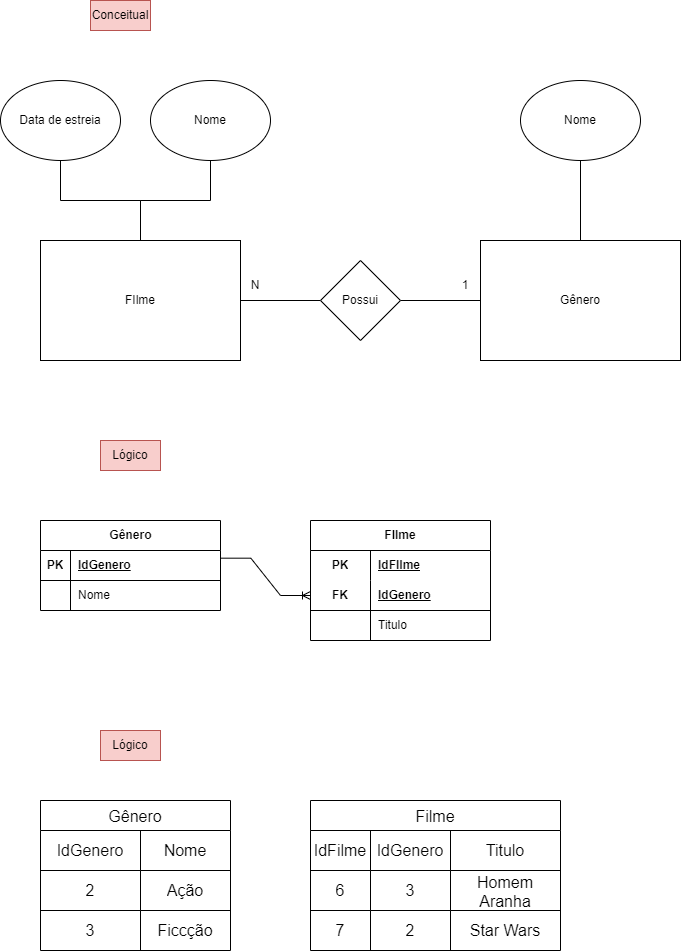

The diagram above was exported from draw.io. Its source (the exported page's mxGraphModel, read from the mxfile embedded in the PNG):
<mxGraphModel dx="1221" dy="664" grid="1" gridSize="10" guides="1" tooltips="1" connect="1" arrows="1" fold="1" page="1" pageScale="1" pageWidth="827" pageHeight="1169" math="0" shadow="0">
  <root>
    <mxCell id="0" />
    <mxCell id="1" parent="0" />
    <mxCell id="Y-aBIbSeVU0QMF7DwNp8-14" style="edgeStyle=orthogonalEdgeStyle;rounded=0;orthogonalLoop=1;jettySize=auto;html=1;entryX=0.5;entryY=1;entryDx=0;entryDy=0;endArrow=none;endFill=0;" parent="1" source="Y-aBIbSeVU0QMF7DwNp8-1" target="Y-aBIbSeVU0QMF7DwNp8-13" edge="1">
      <mxGeometry relative="1" as="geometry" />
    </mxCell>
    <mxCell id="Y-aBIbSeVU0QMF7DwNp8-15" style="edgeStyle=orthogonalEdgeStyle;rounded=0;orthogonalLoop=1;jettySize=auto;html=1;entryX=0.5;entryY=1;entryDx=0;entryDy=0;endArrow=none;endFill=0;" parent="1" source="Y-aBIbSeVU0QMF7DwNp8-1" target="Y-aBIbSeVU0QMF7DwNp8-12" edge="1">
      <mxGeometry relative="1" as="geometry" />
    </mxCell>
    <mxCell id="Y-aBIbSeVU0QMF7DwNp8-1" value="FIlme" style="rounded=0;whiteSpace=wrap;html=1;" parent="1" vertex="1">
      <mxGeometry x="80" y="320" width="200" height="120" as="geometry" />
    </mxCell>
    <mxCell id="Y-aBIbSeVU0QMF7DwNp8-17" style="edgeStyle=orthogonalEdgeStyle;rounded=0;orthogonalLoop=1;jettySize=auto;html=1;entryX=0.5;entryY=1;entryDx=0;entryDy=0;endArrow=none;endFill=0;" parent="1" source="Y-aBIbSeVU0QMF7DwNp8-2" target="Y-aBIbSeVU0QMF7DwNp8-16" edge="1">
      <mxGeometry relative="1" as="geometry" />
    </mxCell>
    <mxCell id="Y-aBIbSeVU0QMF7DwNp8-2" value="Gênero" style="rounded=0;whiteSpace=wrap;html=1;" parent="1" vertex="1">
      <mxGeometry x="520" y="320" width="200" height="120" as="geometry" />
    </mxCell>
    <mxCell id="Y-aBIbSeVU0QMF7DwNp8-4" style="edgeStyle=orthogonalEdgeStyle;rounded=0;orthogonalLoop=1;jettySize=auto;html=1;exitX=0;exitY=0.5;exitDx=0;exitDy=0;entryX=1;entryY=0.5;entryDx=0;entryDy=0;startArrow=none;startFill=0;endArrow=none;endFill=0;" parent="1" source="Y-aBIbSeVU0QMF7DwNp8-3" target="Y-aBIbSeVU0QMF7DwNp8-1" edge="1">
      <mxGeometry relative="1" as="geometry" />
    </mxCell>
    <mxCell id="Y-aBIbSeVU0QMF7DwNp8-5" style="edgeStyle=orthogonalEdgeStyle;rounded=0;orthogonalLoop=1;jettySize=auto;html=1;exitX=1;exitY=0.5;exitDx=0;exitDy=0;entryX=0;entryY=0.5;entryDx=0;entryDy=0;startArrow=none;startFill=0;endArrow=none;endFill=0;" parent="1" source="Y-aBIbSeVU0QMF7DwNp8-3" target="Y-aBIbSeVU0QMF7DwNp8-2" edge="1">
      <mxGeometry relative="1" as="geometry" />
    </mxCell>
    <mxCell id="Y-aBIbSeVU0QMF7DwNp8-3" value="Possui" style="rhombus;whiteSpace=wrap;html=1;" parent="1" vertex="1">
      <mxGeometry x="360" y="340" width="80" height="80" as="geometry" />
    </mxCell>
    <mxCell id="Y-aBIbSeVU0QMF7DwNp8-6" value="1" style="text;html=1;strokeColor=none;fillColor=none;align=center;verticalAlign=middle;whiteSpace=wrap;rounded=0;" parent="1" vertex="1">
      <mxGeometry x="490" y="350" width="30" height="30" as="geometry" />
    </mxCell>
    <mxCell id="Y-aBIbSeVU0QMF7DwNp8-7" value="N" style="text;html=1;strokeColor=none;fillColor=none;align=center;verticalAlign=middle;whiteSpace=wrap;rounded=0;" parent="1" vertex="1">
      <mxGeometry x="280" y="350" width="30" height="30" as="geometry" />
    </mxCell>
    <mxCell id="Y-aBIbSeVU0QMF7DwNp8-12" value="Nome" style="ellipse;whiteSpace=wrap;html=1;" parent="1" vertex="1">
      <mxGeometry x="190" y="160" width="120" height="80" as="geometry" />
    </mxCell>
    <mxCell id="Y-aBIbSeVU0QMF7DwNp8-13" value="Data de estreia" style="ellipse;whiteSpace=wrap;html=1;" parent="1" vertex="1">
      <mxGeometry x="40" y="160" width="120" height="80" as="geometry" />
    </mxCell>
    <mxCell id="Y-aBIbSeVU0QMF7DwNp8-16" value="Nome" style="ellipse;whiteSpace=wrap;html=1;" parent="1" vertex="1">
      <mxGeometry x="560" y="160" width="120" height="80" as="geometry" />
    </mxCell>
    <mxCell id="kmYEMpgmLBtY5ZeOOzwY-1" value="Conceitual" style="text;html=1;strokeColor=#b85450;fillColor=#f8cecc;align=center;verticalAlign=middle;whiteSpace=wrap;rounded=0;" vertex="1" parent="1">
      <mxGeometry x="130" y="80" width="60" height="30" as="geometry" />
    </mxCell>
    <mxCell id="kmYEMpgmLBtY5ZeOOzwY-2" value="Lógico" style="text;html=1;strokeColor=#b85450;fillColor=#f8cecc;align=center;verticalAlign=middle;whiteSpace=wrap;rounded=0;" vertex="1" parent="1">
      <mxGeometry x="140" y="520" width="60" height="30" as="geometry" />
    </mxCell>
    <mxCell id="kmYEMpgmLBtY5ZeOOzwY-3" value="Gênero" style="shape=table;startSize=30;container=1;collapsible=1;childLayout=tableLayout;fixedRows=1;rowLines=0;fontStyle=1;align=center;resizeLast=1;html=1;" vertex="1" parent="1">
      <mxGeometry x="80" y="600" width="180" height="90" as="geometry" />
    </mxCell>
    <mxCell id="kmYEMpgmLBtY5ZeOOzwY-4" value="" style="shape=tableRow;horizontal=0;startSize=0;swimlaneHead=0;swimlaneBody=0;fillColor=none;collapsible=0;dropTarget=0;points=[[0,0.5],[1,0.5]];portConstraint=eastwest;top=0;left=0;right=0;bottom=1;" vertex="1" parent="kmYEMpgmLBtY5ZeOOzwY-3">
      <mxGeometry y="30" width="180" height="30" as="geometry" />
    </mxCell>
    <mxCell id="kmYEMpgmLBtY5ZeOOzwY-5" value="PK" style="shape=partialRectangle;connectable=0;fillColor=none;top=0;left=0;bottom=0;right=0;fontStyle=1;overflow=hidden;whiteSpace=wrap;html=1;" vertex="1" parent="kmYEMpgmLBtY5ZeOOzwY-4">
      <mxGeometry width="30" height="30" as="geometry">
        <mxRectangle width="30" height="30" as="alternateBounds" />
      </mxGeometry>
    </mxCell>
    <mxCell id="kmYEMpgmLBtY5ZeOOzwY-6" value="IdGenero" style="shape=partialRectangle;connectable=0;fillColor=none;top=0;left=0;bottom=0;right=0;align=left;spacingLeft=6;fontStyle=5;overflow=hidden;whiteSpace=wrap;html=1;" vertex="1" parent="kmYEMpgmLBtY5ZeOOzwY-4">
      <mxGeometry x="30" width="150" height="30" as="geometry">
        <mxRectangle width="150" height="30" as="alternateBounds" />
      </mxGeometry>
    </mxCell>
    <mxCell id="kmYEMpgmLBtY5ZeOOzwY-7" value="" style="shape=tableRow;horizontal=0;startSize=0;swimlaneHead=0;swimlaneBody=0;fillColor=none;collapsible=0;dropTarget=0;points=[[0,0.5],[1,0.5]];portConstraint=eastwest;top=0;left=0;right=0;bottom=0;" vertex="1" parent="kmYEMpgmLBtY5ZeOOzwY-3">
      <mxGeometry y="60" width="180" height="30" as="geometry" />
    </mxCell>
    <mxCell id="kmYEMpgmLBtY5ZeOOzwY-8" value="" style="shape=partialRectangle;connectable=0;fillColor=none;top=0;left=0;bottom=0;right=0;editable=1;overflow=hidden;whiteSpace=wrap;html=1;" vertex="1" parent="kmYEMpgmLBtY5ZeOOzwY-7">
      <mxGeometry width="30" height="30" as="geometry">
        <mxRectangle width="30" height="30" as="alternateBounds" />
      </mxGeometry>
    </mxCell>
    <mxCell id="kmYEMpgmLBtY5ZeOOzwY-9" value="Nome" style="shape=partialRectangle;connectable=0;fillColor=none;top=0;left=0;bottom=0;right=0;align=left;spacingLeft=6;overflow=hidden;whiteSpace=wrap;html=1;" vertex="1" parent="kmYEMpgmLBtY5ZeOOzwY-7">
      <mxGeometry x="30" width="150" height="30" as="geometry">
        <mxRectangle width="150" height="30" as="alternateBounds" />
      </mxGeometry>
    </mxCell>
    <mxCell id="kmYEMpgmLBtY5ZeOOzwY-16" value="FIlme" style="shape=table;startSize=30;container=1;collapsible=1;childLayout=tableLayout;fixedRows=1;rowLines=0;fontStyle=1;align=center;resizeLast=1;html=1;whiteSpace=wrap;" vertex="1" parent="1">
      <mxGeometry x="350" y="600" width="180" height="120" as="geometry" />
    </mxCell>
    <mxCell id="kmYEMpgmLBtY5ZeOOzwY-17" value="" style="shape=tableRow;horizontal=0;startSize=0;swimlaneHead=0;swimlaneBody=0;fillColor=none;collapsible=0;dropTarget=0;points=[[0,0.5],[1,0.5]];portConstraint=eastwest;top=0;left=0;right=0;bottom=0;html=1;" vertex="1" parent="kmYEMpgmLBtY5ZeOOzwY-16">
      <mxGeometry y="30" width="180" height="30" as="geometry" />
    </mxCell>
    <mxCell id="kmYEMpgmLBtY5ZeOOzwY-18" value="PK" style="shape=partialRectangle;connectable=0;fillColor=none;top=0;left=0;bottom=0;right=0;fontStyle=1;overflow=hidden;html=1;whiteSpace=wrap;" vertex="1" parent="kmYEMpgmLBtY5ZeOOzwY-17">
      <mxGeometry width="60" height="30" as="geometry">
        <mxRectangle width="60" height="30" as="alternateBounds" />
      </mxGeometry>
    </mxCell>
    <mxCell id="kmYEMpgmLBtY5ZeOOzwY-19" value="IdFIlme" style="shape=partialRectangle;connectable=0;fillColor=none;top=0;left=0;bottom=0;right=0;align=left;spacingLeft=6;fontStyle=5;overflow=hidden;html=1;whiteSpace=wrap;" vertex="1" parent="kmYEMpgmLBtY5ZeOOzwY-17">
      <mxGeometry x="60" width="120" height="30" as="geometry">
        <mxRectangle width="120" height="30" as="alternateBounds" />
      </mxGeometry>
    </mxCell>
    <mxCell id="kmYEMpgmLBtY5ZeOOzwY-20" value="" style="shape=tableRow;horizontal=0;startSize=0;swimlaneHead=0;swimlaneBody=0;fillColor=none;collapsible=0;dropTarget=0;points=[[0,0.5],[1,0.5]];portConstraint=eastwest;top=0;left=0;right=0;bottom=1;html=1;" vertex="1" parent="kmYEMpgmLBtY5ZeOOzwY-16">
      <mxGeometry y="60" width="180" height="30" as="geometry" />
    </mxCell>
    <mxCell id="kmYEMpgmLBtY5ZeOOzwY-21" value="FK" style="shape=partialRectangle;connectable=0;fillColor=none;top=0;left=0;bottom=0;right=0;fontStyle=1;overflow=hidden;html=1;whiteSpace=wrap;" vertex="1" parent="kmYEMpgmLBtY5ZeOOzwY-20">
      <mxGeometry width="60" height="30" as="geometry">
        <mxRectangle width="60" height="30" as="alternateBounds" />
      </mxGeometry>
    </mxCell>
    <mxCell id="kmYEMpgmLBtY5ZeOOzwY-22" value="IdGenero" style="shape=partialRectangle;connectable=0;fillColor=none;top=0;left=0;bottom=0;right=0;align=left;spacingLeft=6;fontStyle=5;overflow=hidden;html=1;whiteSpace=wrap;" vertex="1" parent="kmYEMpgmLBtY5ZeOOzwY-20">
      <mxGeometry x="60" width="120" height="30" as="geometry">
        <mxRectangle width="120" height="30" as="alternateBounds" />
      </mxGeometry>
    </mxCell>
    <mxCell id="kmYEMpgmLBtY5ZeOOzwY-23" value="" style="shape=tableRow;horizontal=0;startSize=0;swimlaneHead=0;swimlaneBody=0;fillColor=none;collapsible=0;dropTarget=0;points=[[0,0.5],[1,0.5]];portConstraint=eastwest;top=0;left=0;right=0;bottom=0;html=1;" vertex="1" parent="kmYEMpgmLBtY5ZeOOzwY-16">
      <mxGeometry y="90" width="180" height="30" as="geometry" />
    </mxCell>
    <mxCell id="kmYEMpgmLBtY5ZeOOzwY-24" value="" style="shape=partialRectangle;connectable=0;fillColor=none;top=0;left=0;bottom=0;right=0;editable=1;overflow=hidden;html=1;whiteSpace=wrap;" vertex="1" parent="kmYEMpgmLBtY5ZeOOzwY-23">
      <mxGeometry width="60" height="30" as="geometry">
        <mxRectangle width="60" height="30" as="alternateBounds" />
      </mxGeometry>
    </mxCell>
    <mxCell id="kmYEMpgmLBtY5ZeOOzwY-25" value="Titulo" style="shape=partialRectangle;connectable=0;fillColor=none;top=0;left=0;bottom=0;right=0;align=left;spacingLeft=6;overflow=hidden;html=1;whiteSpace=wrap;" vertex="1" parent="kmYEMpgmLBtY5ZeOOzwY-23">
      <mxGeometry x="60" width="120" height="30" as="geometry">
        <mxRectangle width="120" height="30" as="alternateBounds" />
      </mxGeometry>
    </mxCell>
    <mxCell id="kmYEMpgmLBtY5ZeOOzwY-31" value="" style="edgeStyle=entityRelationEdgeStyle;fontSize=12;html=1;endArrow=ERoneToMany;rounded=0;exitX=1.002;exitY=0.256;exitDx=0;exitDy=0;entryX=0;entryY=0.5;entryDx=0;entryDy=0;exitPerimeter=0;" edge="1" parent="1" source="kmYEMpgmLBtY5ZeOOzwY-4" target="kmYEMpgmLBtY5ZeOOzwY-20">
      <mxGeometry width="100" height="100" relative="1" as="geometry">
        <mxPoint x="360" y="600" as="sourcePoint" />
        <mxPoint x="460" y="500" as="targetPoint" />
        <Array as="points">
          <mxPoint x="280" y="650" />
          <mxPoint x="320" y="640" />
        </Array>
      </mxGeometry>
    </mxCell>
    <mxCell id="kmYEMpgmLBtY5ZeOOzwY-32" value="Lógico" style="text;html=1;strokeColor=#b85450;fillColor=#f8cecc;align=center;verticalAlign=middle;whiteSpace=wrap;rounded=0;" vertex="1" parent="1">
      <mxGeometry x="140" y="810" width="60" height="30" as="geometry" />
    </mxCell>
    <mxCell id="kmYEMpgmLBtY5ZeOOzwY-152" value="Gênero" style="shape=table;startSize=30;container=1;collapsible=0;childLayout=tableLayout;strokeColor=default;fontSize=16;" vertex="1" parent="1">
      <mxGeometry x="80" y="880" width="190" height="150" as="geometry" />
    </mxCell>
    <mxCell id="kmYEMpgmLBtY5ZeOOzwY-153" value="" style="shape=tableRow;horizontal=0;startSize=0;swimlaneHead=0;swimlaneBody=0;strokeColor=inherit;top=0;left=0;bottom=0;right=0;collapsible=0;dropTarget=0;fillColor=none;points=[[0,0.5],[1,0.5]];portConstraint=eastwest;fontSize=16;" vertex="1" parent="kmYEMpgmLBtY5ZeOOzwY-152">
      <mxGeometry y="30" width="190" height="40" as="geometry" />
    </mxCell>
    <mxCell id="kmYEMpgmLBtY5ZeOOzwY-154" value="IdGenero" style="shape=partialRectangle;html=1;whiteSpace=wrap;connectable=0;strokeColor=inherit;overflow=hidden;fillColor=none;top=0;left=0;bottom=0;right=0;pointerEvents=1;fontSize=16;" vertex="1" parent="kmYEMpgmLBtY5ZeOOzwY-153">
      <mxGeometry width="100" height="40" as="geometry">
        <mxRectangle width="100" height="40" as="alternateBounds" />
      </mxGeometry>
    </mxCell>
    <mxCell id="kmYEMpgmLBtY5ZeOOzwY-156" value="Nome" style="shape=partialRectangle;html=1;whiteSpace=wrap;connectable=0;strokeColor=inherit;overflow=hidden;fillColor=none;top=0;left=0;bottom=0;right=0;pointerEvents=1;fontSize=16;" vertex="1" parent="kmYEMpgmLBtY5ZeOOzwY-153">
      <mxGeometry x="100" width="90" height="40" as="geometry">
        <mxRectangle width="90" height="40" as="alternateBounds" />
      </mxGeometry>
    </mxCell>
    <mxCell id="kmYEMpgmLBtY5ZeOOzwY-157" value="" style="shape=tableRow;horizontal=0;startSize=0;swimlaneHead=0;swimlaneBody=0;strokeColor=inherit;top=0;left=0;bottom=0;right=0;collapsible=0;dropTarget=0;fillColor=none;points=[[0,0.5],[1,0.5]];portConstraint=eastwest;fontSize=16;" vertex="1" parent="kmYEMpgmLBtY5ZeOOzwY-152">
      <mxGeometry y="70" width="190" height="40" as="geometry" />
    </mxCell>
    <mxCell id="kmYEMpgmLBtY5ZeOOzwY-158" value="2" style="shape=partialRectangle;html=1;whiteSpace=wrap;connectable=0;strokeColor=inherit;overflow=hidden;fillColor=none;top=0;left=0;bottom=0;right=0;pointerEvents=1;fontSize=16;" vertex="1" parent="kmYEMpgmLBtY5ZeOOzwY-157">
      <mxGeometry width="100" height="40" as="geometry">
        <mxRectangle width="100" height="40" as="alternateBounds" />
      </mxGeometry>
    </mxCell>
    <mxCell id="kmYEMpgmLBtY5ZeOOzwY-160" value="Ação" style="shape=partialRectangle;html=1;whiteSpace=wrap;connectable=0;strokeColor=inherit;overflow=hidden;fillColor=none;top=0;left=0;bottom=0;right=0;pointerEvents=1;fontSize=16;" vertex="1" parent="kmYEMpgmLBtY5ZeOOzwY-157">
      <mxGeometry x="100" width="90" height="40" as="geometry">
        <mxRectangle width="90" height="40" as="alternateBounds" />
      </mxGeometry>
    </mxCell>
    <mxCell id="kmYEMpgmLBtY5ZeOOzwY-161" value="" style="shape=tableRow;horizontal=0;startSize=0;swimlaneHead=0;swimlaneBody=0;strokeColor=inherit;top=0;left=0;bottom=0;right=0;collapsible=0;dropTarget=0;fillColor=none;points=[[0,0.5],[1,0.5]];portConstraint=eastwest;fontSize=16;" vertex="1" parent="kmYEMpgmLBtY5ZeOOzwY-152">
      <mxGeometry y="110" width="190" height="40" as="geometry" />
    </mxCell>
    <mxCell id="kmYEMpgmLBtY5ZeOOzwY-162" value="3" style="shape=partialRectangle;html=1;whiteSpace=wrap;connectable=0;strokeColor=inherit;overflow=hidden;fillColor=none;top=0;left=0;bottom=0;right=0;pointerEvents=1;fontSize=16;" vertex="1" parent="kmYEMpgmLBtY5ZeOOzwY-161">
      <mxGeometry width="100" height="40" as="geometry">
        <mxRectangle width="100" height="40" as="alternateBounds" />
      </mxGeometry>
    </mxCell>
    <mxCell id="kmYEMpgmLBtY5ZeOOzwY-164" value="Ficcção" style="shape=partialRectangle;html=1;whiteSpace=wrap;connectable=0;strokeColor=inherit;overflow=hidden;fillColor=none;top=0;left=0;bottom=0;right=0;pointerEvents=1;fontSize=16;" vertex="1" parent="kmYEMpgmLBtY5ZeOOzwY-161">
      <mxGeometry x="100" width="90" height="40" as="geometry">
        <mxRectangle width="90" height="40" as="alternateBounds" />
      </mxGeometry>
    </mxCell>
    <mxCell id="kmYEMpgmLBtY5ZeOOzwY-177" value="Filme" style="shape=table;startSize=30;container=1;collapsible=0;childLayout=tableLayout;strokeColor=default;fontSize=16;" vertex="1" parent="1">
      <mxGeometry x="350" y="880" width="250" height="150" as="geometry" />
    </mxCell>
    <mxCell id="kmYEMpgmLBtY5ZeOOzwY-178" value="" style="shape=tableRow;horizontal=0;startSize=0;swimlaneHead=0;swimlaneBody=0;strokeColor=inherit;top=0;left=0;bottom=0;right=0;collapsible=0;dropTarget=0;fillColor=none;points=[[0,0.5],[1,0.5]];portConstraint=eastwest;fontSize=16;" vertex="1" parent="kmYEMpgmLBtY5ZeOOzwY-177">
      <mxGeometry y="30" width="250" height="40" as="geometry" />
    </mxCell>
    <mxCell id="kmYEMpgmLBtY5ZeOOzwY-179" value="IdFilme" style="shape=partialRectangle;html=1;whiteSpace=wrap;connectable=0;strokeColor=inherit;overflow=hidden;fillColor=none;top=0;left=0;bottom=0;right=0;pointerEvents=1;fontSize=16;" vertex="1" parent="kmYEMpgmLBtY5ZeOOzwY-178">
      <mxGeometry width="60" height="40" as="geometry">
        <mxRectangle width="60" height="40" as="alternateBounds" />
      </mxGeometry>
    </mxCell>
    <mxCell id="kmYEMpgmLBtY5ZeOOzwY-180" value="IdGenero" style="shape=partialRectangle;html=1;whiteSpace=wrap;connectable=0;strokeColor=inherit;overflow=hidden;fillColor=none;top=0;left=0;bottom=0;right=0;pointerEvents=1;fontSize=16;" vertex="1" parent="kmYEMpgmLBtY5ZeOOzwY-178">
      <mxGeometry x="60" width="80" height="40" as="geometry">
        <mxRectangle width="80" height="40" as="alternateBounds" />
      </mxGeometry>
    </mxCell>
    <mxCell id="kmYEMpgmLBtY5ZeOOzwY-181" value="Titulo" style="shape=partialRectangle;html=1;whiteSpace=wrap;connectable=0;strokeColor=inherit;overflow=hidden;fillColor=none;top=0;left=0;bottom=0;right=0;pointerEvents=1;fontSize=16;" vertex="1" parent="kmYEMpgmLBtY5ZeOOzwY-178">
      <mxGeometry x="140" width="110" height="40" as="geometry">
        <mxRectangle width="110" height="40" as="alternateBounds" />
      </mxGeometry>
    </mxCell>
    <mxCell id="kmYEMpgmLBtY5ZeOOzwY-182" value="" style="shape=tableRow;horizontal=0;startSize=0;swimlaneHead=0;swimlaneBody=0;strokeColor=inherit;top=0;left=0;bottom=0;right=0;collapsible=0;dropTarget=0;fillColor=none;points=[[0,0.5],[1,0.5]];portConstraint=eastwest;fontSize=16;" vertex="1" parent="kmYEMpgmLBtY5ZeOOzwY-177">
      <mxGeometry y="70" width="250" height="40" as="geometry" />
    </mxCell>
    <mxCell id="kmYEMpgmLBtY5ZeOOzwY-183" value="6" style="shape=partialRectangle;html=1;whiteSpace=wrap;connectable=0;strokeColor=inherit;overflow=hidden;fillColor=none;top=0;left=0;bottom=0;right=0;pointerEvents=1;fontSize=16;" vertex="1" parent="kmYEMpgmLBtY5ZeOOzwY-182">
      <mxGeometry width="60" height="40" as="geometry">
        <mxRectangle width="60" height="40" as="alternateBounds" />
      </mxGeometry>
    </mxCell>
    <mxCell id="kmYEMpgmLBtY5ZeOOzwY-184" value="3" style="shape=partialRectangle;html=1;whiteSpace=wrap;connectable=0;strokeColor=inherit;overflow=hidden;fillColor=none;top=0;left=0;bottom=0;right=0;pointerEvents=1;fontSize=16;" vertex="1" parent="kmYEMpgmLBtY5ZeOOzwY-182">
      <mxGeometry x="60" width="80" height="40" as="geometry">
        <mxRectangle width="80" height="40" as="alternateBounds" />
      </mxGeometry>
    </mxCell>
    <mxCell id="kmYEMpgmLBtY5ZeOOzwY-185" value="Homem Aranha" style="shape=partialRectangle;html=1;whiteSpace=wrap;connectable=0;strokeColor=inherit;overflow=hidden;fillColor=none;top=0;left=0;bottom=0;right=0;pointerEvents=1;fontSize=16;" vertex="1" parent="kmYEMpgmLBtY5ZeOOzwY-182">
      <mxGeometry x="140" width="110" height="40" as="geometry">
        <mxRectangle width="110" height="40" as="alternateBounds" />
      </mxGeometry>
    </mxCell>
    <mxCell id="kmYEMpgmLBtY5ZeOOzwY-186" value="" style="shape=tableRow;horizontal=0;startSize=0;swimlaneHead=0;swimlaneBody=0;strokeColor=inherit;top=0;left=0;bottom=0;right=0;collapsible=0;dropTarget=0;fillColor=none;points=[[0,0.5],[1,0.5]];portConstraint=eastwest;fontSize=16;" vertex="1" parent="kmYEMpgmLBtY5ZeOOzwY-177">
      <mxGeometry y="110" width="250" height="40" as="geometry" />
    </mxCell>
    <mxCell id="kmYEMpgmLBtY5ZeOOzwY-187" value="7" style="shape=partialRectangle;html=1;whiteSpace=wrap;connectable=0;strokeColor=inherit;overflow=hidden;fillColor=none;top=0;left=0;bottom=0;right=0;pointerEvents=1;fontSize=16;" vertex="1" parent="kmYEMpgmLBtY5ZeOOzwY-186">
      <mxGeometry width="60" height="40" as="geometry">
        <mxRectangle width="60" height="40" as="alternateBounds" />
      </mxGeometry>
    </mxCell>
    <mxCell id="kmYEMpgmLBtY5ZeOOzwY-188" value="2" style="shape=partialRectangle;html=1;whiteSpace=wrap;connectable=0;strokeColor=inherit;overflow=hidden;fillColor=none;top=0;left=0;bottom=0;right=0;pointerEvents=1;fontSize=16;" vertex="1" parent="kmYEMpgmLBtY5ZeOOzwY-186">
      <mxGeometry x="60" width="80" height="40" as="geometry">
        <mxRectangle width="80" height="40" as="alternateBounds" />
      </mxGeometry>
    </mxCell>
    <mxCell id="kmYEMpgmLBtY5ZeOOzwY-189" value="Star Wars" style="shape=partialRectangle;html=1;whiteSpace=wrap;connectable=0;strokeColor=inherit;overflow=hidden;fillColor=none;top=0;left=0;bottom=0;right=0;pointerEvents=1;fontSize=16;" vertex="1" parent="kmYEMpgmLBtY5ZeOOzwY-186">
      <mxGeometry x="140" width="110" height="40" as="geometry">
        <mxRectangle width="110" height="40" as="alternateBounds" />
      </mxGeometry>
    </mxCell>
  </root>
</mxGraphModel>